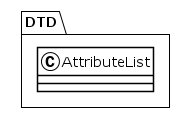

The diagram above was rendered by PlantUML. Its source (embedded in the PNG):
@startuml
!theme plain
package DTD {
class AttributeList {
}
}
@enduml